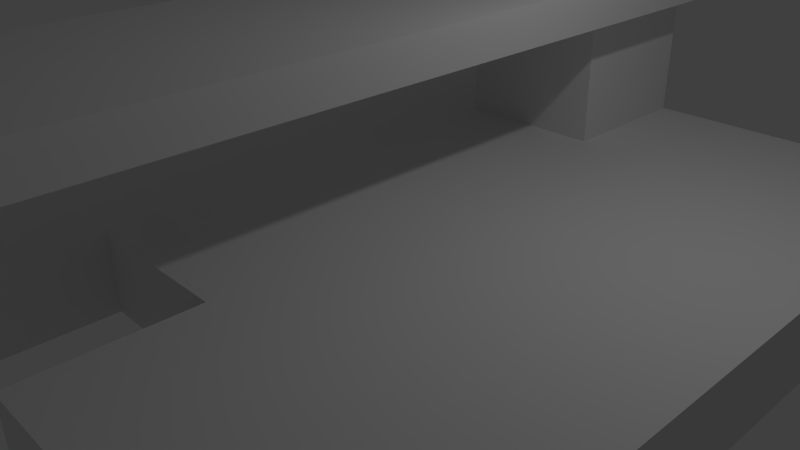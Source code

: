 # Source: hang3.blend  (saved by Blender 2.76.0; exported with 4.5.12 LTS)
import bpy
from mathutils import Matrix  # noqa: F401  (used for matrix-valued properties, if any)

bpy.ops.wm.read_factory_settings(use_empty=True)
scene = bpy.context.scene
scene.name = 'Scene'

# ---- collections
col_collection_1 = bpy.data.collections.new('Collection 1'); scene.collection.children.link(col_collection_1)

# ---- materials (node trees are filled in below, after node groups)
mat_material = bpy.data.materials.new('Material')
mat_material.alpha_threshold = 0.0
mat_material.use_transparent_shadow = False
mat_material.roughness = 0.5
mat_material.line_color = (0.0, 0.0, 0.0, 1.0)

# ---- material node trees

# ---- world
world_world = bpy.data.worlds.new('World'); scene.world = world_world
world_world.color = (0.05088, 0.05088, 0.05088)
world_world.use_sun_shadow = False
world_world.sun_shadow_jitter_overblur = 0.0
world_world.cycles.sampling_method = 'MANUAL'
world_world.cycles.sample_map_resolution = 256

# ---- cameras
cam_camera = bpy.data.cameras.new('Camera')
cam_camera.clip_end = 100.0
cam_camera.lens = 35.0
cam_camera.sensor_width = 32.0
cam_camera.sensor_height = 18.0
cam_camera.ortho_scale = 7.314
cam_camera.dof.focus_distance = 0.0
cam_camera.dof.aperture_fstop = 128.0

# ---- lights
light_lamp = bpy.data.lights.new('Lamp', 'POINT')
light_lamp.transmission_factor = 0.0
light_lamp.cutoff_distance = 30.0
light_lamp.energy = 100.0
light_lamp.shadow_buffer_clip_start = 1.001
light_lamp.shadow_soft_size = 0.1
light_lamp.shadow_maximum_resolution = 0.006
light_lamp.use_absolute_resolution = True
light_lamp.cycles.use_multiple_importance_sampling = False

# ---- meshes
me_cube_004 = bpy.data.meshes.new('Cube.004')
me_cube_004.from_pydata([(-1.0, -1.0, -1.0), (-1.0, -1.0, 1.0), (-1.0, 1.0, -1.0), (-1.0, 1.0, 1.0), (1.0, -1.0, -1.0), (1.0, -1.0, 1.0), (1.0, 1.0, -1.0), (1.0, 1.0, 1.0)], [], [(1, 3, 2, 0), (3, 7, 6, 2), (7, 5, 4, 6), (5, 1, 0, 4), (0, 2, 6, 4), (5, 7, 3, 1)])
me_cube_004.use_remesh_preserve_volume = False
me_cube_004.use_remesh_preserve_attributes = False
me_cube_004.use_mirror_vertex_groups = False
me_cube_004.update()
me_cube_003 = bpy.data.meshes.new('Cube.003')
me_cube_003.from_pydata([(-1.0, -1.0, -1.0), (-1.0, -1.0, 1.0), (-1.0, 1.0, -1.0), (-1.0, 1.0, 1.0), (1.0, -1.0, -1.0), (1.0, -1.0, 1.0), (1.0, 1.0, -1.0), (1.0, 1.0, 1.0)], [], [(1, 3, 2, 0), (3, 7, 6, 2), (7, 5, 4, 6), (5, 1, 0, 4), (0, 2, 6, 4), (5, 7, 3, 1)])
me_cube_003.use_remesh_preserve_volume = False
me_cube_003.use_remesh_preserve_attributes = False
me_cube_003.use_mirror_vertex_groups = False
me_cube_003.update()
me_cube = bpy.data.meshes.new('Cube')
me_cube.from_pydata([(1.0, 1.0, -1.0), (1.0, -1.0, -1.0), (0.2, -1.0, -1.0), (0.2, -0.6, -1.0), (-0.2, -0.6, -1.0), (-0.2, -1.0, -1.0), (-1.0, -1.0, -1.0), (-1.0, 1.0, -1.0), (1.0, 1.0, 1.0), (-1.0, 1.0, 1.0), (1.0, -1.0, 1.0), (0.2, -1.0, 1.0), (-0.2, -1.0, 1.0), (-1.0, -1.0, 1.0), (-0.2, -0.6, 1.0), (0.2, -0.6, 1.0)], [], [(0, 1, 2, 3, 4, 5, 6, 7), (8, 0, 7, 9), (0, 8, 10, 1), (1, 10, 11, 2), (12, 13, 6, 5), (6, 13, 9, 7), (8, 9, 13, 12, 14, 15, 11, 10), (14, 12, 5, 4), (15, 14, 4, 3), (3, 2, 11, 15)])
me_cube.materials.append(mat_material)
me_cube.use_remesh_preserve_volume = False
me_cube.use_remesh_preserve_attributes = False
me_cube.use_mirror_vertex_groups = False
me_cube.update()

# ---- objects
ob_cube_001 = bpy.data.objects.new('Cube.001', me_cube_004)
ob_cube_003 = bpy.data.objects.new('Cube.003', me_cube_003)
ob_cube = bpy.data.objects.new('Cube', me_cube)
ob_lamp = bpy.data.objects.new('Lamp', light_lamp)
ob_camera = bpy.data.objects.new('Camera', cam_camera)

# ---- transforms, parenting, visibility, modifiers, constraints
ob_cube_001.location = (0.0, 0.0, 3.0)
ob_cube_001.scale = (1.5, 5.0, 0.25)
ob_cube_001.lineart.crease_threshold = 0.0
ob_cube_003.location = (0.0, 4.0, 2.0)
ob_cube_003.lineart.crease_threshold = 0.0
ob_cube.location = (0.0, 0.0, 0.5)
ob_cube.scale = (5.0, 5.0, 0.5)
ob_cube.lock_rotations_4d = False
ob_cube.lock_scale = (True, True, True)
ob_cube.empty_display_type = 'ARROWS'
ob_cube.lineart.crease_threshold = 0.0
ob_lamp.location = (4.076, 1.005, 5.904)
ob_lamp.rotation_euler = (0.6503, 0.05522, 1.866)
ob_lamp.lock_rotations_4d = False
ob_lamp.empty_display_type = 'ARROWS'
ob_lamp.color = (0.0, 0.0, 0.0, 0.0)
ob_lamp.lineart.crease_threshold = 0.0
ob_camera.location = (7.481, -6.508, 5.344)
ob_camera.rotation_euler = (1.109, 0.01082, 0.8149)
ob_camera.lock_rotations_4d = False
ob_camera.empty_display_type = 'ARROWS'
ob_camera.color = (0.0, 0.0, 0.0, 0.0)
ob_camera.display_type = 'WIRE'
ob_camera.lineart.crease_threshold = 0.0

# ---- collection membership
col_collection_1.objects.link(ob_cube_001)
col_collection_1.objects.link(ob_cube_003)
col_collection_1.objects.link(ob_cube)
col_collection_1.objects.link(ob_lamp)
col_collection_1.objects.link(ob_camera)

# ---- scene / render settings (as saved in the file)
scene.camera = ob_camera
scene.frame_start = 1; scene.frame_end = 250; scene.frame_set(1)
scene.render.engine = 'BLENDER_EEVEE_NEXT'
scene.render.resolution_percentage = 50
scene.render.dither_intensity = 0.0
scene.cycles.use_denoising = False
scene.cycles.samples = 10
scene.cycles.sampling_pattern = 'TABULATED_SOBOL'
scene.cycles.light_sampling_threshold = 0.0
scene.cycles.use_adaptive_sampling = False
scene.cycles.use_light_tree = False
scene.cycles.blur_glossy = 0.0
scene.cycles.pixel_filter_type = 'GAUSSIAN'
scene.cycles.sample_clamp_indirect = 0.0
scene.view_settings.view_transform = 'Standard'
bpy.context.view_layer.update()
